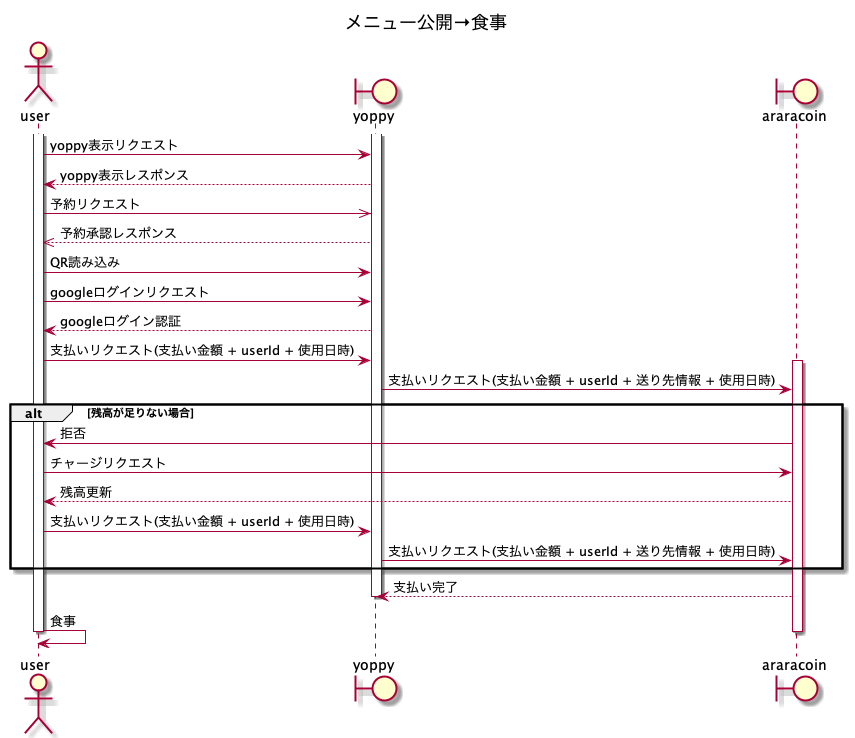

The diagram above was rendered by PlantUML. Its source (embedded in the PNG):
@startuml
title:メニュー公開→食事
actor user 
boundary yoppy
boundary araracoin

activate user
activate yoppy
user -> yoppy : yoppy表示リクエスト
yoppy --> user : yoppy表示レスポンス
user ->> yoppy : 予約リクエスト
yoppy -->> user : 予約承認レスポンス
user -> yoppy : QR読み込み
user -> yoppy : googleログインリクエスト
yoppy --> user : googleログイン認証
user -> yoppy : 支払いリクエスト(支払い金額 + userId + 使用日時)
activate araracoin
 yoppy -> araracoin : 支払いリクエスト(支払い金額 + userId + 送り先情報 + 使用日時)
alt 残高が足りない場合
    araracoin -> user : 拒否
    user -> araracoin : チャージリクエスト
    araracoin --> user : 残高更新
    user -> yoppy : 支払いリクエスト(支払い金額 + userId + 使用日時)
    yoppy -> araracoin : 支払いリクエスト(支払い金額 + userId + 送り先情報 + 使用日時)
end
araracoin --> yoppy : 支払い完了
deactivate yoppy
user -> user : 食事

deactivate user
deactivate araracoin
@enduml